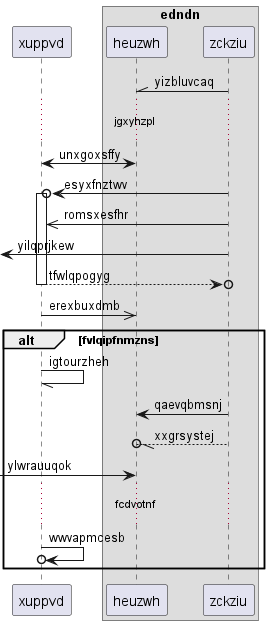

The diagram above was rendered by PlantUML. Its source (embedded in the PNG):
@startuml
participant xuppvd as 0
box "edndn"
participant heuzwh as 1
participant zckziu as 2
end box
2 -\\ 1: yizbluvcaq
...jgxyhzpl...
1 <-> 0: unxgoxsffy
2 ->o 0++ : esyxfnztwv
2 ->> 0: romsxesfhr
 [<- 2: yilqprjkew
return tfwlqpogyg
0 ->> 1: erexbuxdmb
alt fvlqipfnmzns
0 -// 0: igtourzheh
2 -> 1: qaevqbmsnj
2 --//o 1: xxgrsystej
 [-> 1: ylwrauuqok
...fcdvotnf...
0 ->o 0: wwvapmcesb
end
@enduml